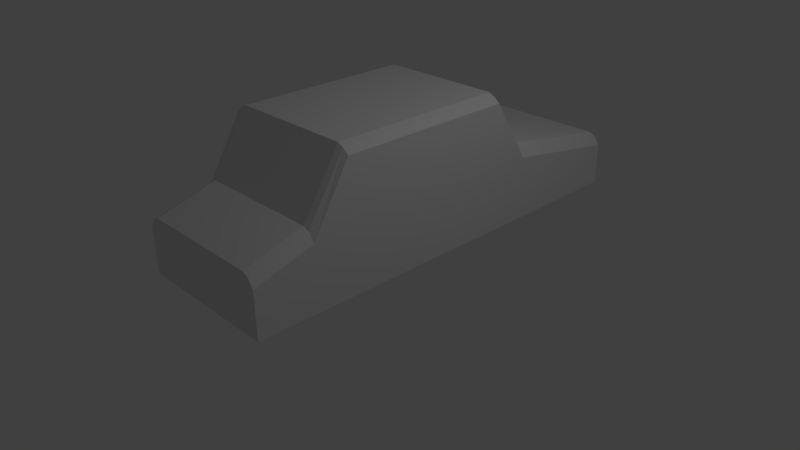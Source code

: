 # Source: Car01.blend  (saved by Blender 2.77.0; exported with 4.5.12 LTS)
import bpy
from mathutils import Matrix  # noqa: F401  (used for matrix-valued properties, if any)

bpy.ops.wm.read_factory_settings(use_empty=True)
scene = bpy.context.scene
scene.name = 'Scene'

# ---- collections
col_collection_1 = bpy.data.collections.new('Collection 1'); scene.collection.children.link(col_collection_1)

# ---- materials (node trees are filled in below, after node groups)
mat_material = bpy.data.materials.new('Material')
mat_material.alpha_threshold = 0.0
mat_material.use_transparent_shadow = False
mat_material.roughness = 0.5

# ---- material node trees

# ---- world
world_world = bpy.data.worlds.new('World'); scene.world = world_world
world_world.color = (0.05088, 0.05088, 0.05088)
world_world.use_sun_shadow = False
world_world.sun_shadow_jitter_overblur = 0.0
world_world.cycles.sampling_method = 'MANUAL'

# ---- cameras
cam_camera = bpy.data.cameras.new('Camera')
cam_camera.clip_end = 100.0
cam_camera.lens = 35.0
cam_camera.sensor_width = 32.0
cam_camera.sensor_height = 18.0
cam_camera.ortho_scale = 7.314
cam_camera.dof.focus_distance = 0.0
cam_camera.dof.aperture_fstop = 128.0

# ---- lights
light_lamp = bpy.data.lights.new('Lamp', 'POINT')
light_lamp.transmission_factor = 0.0
light_lamp.cutoff_distance = 30.0
light_lamp.energy = 100.0
light_lamp.shadow_buffer_clip_start = 1.001
light_lamp.shadow_soft_size = 0.1
light_lamp.shadow_maximum_resolution = 0.006
light_lamp.use_absolute_resolution = True

# ---- meshes
me_cube_001 = bpy.data.meshes.new('Cube.001')
me_cube_001.from_pydata([(-1.0, -2.47, 0.2937), (-1.0, -2.47, 0.911), (-1.0, 3.355, 0.2937), (-1.0, 3.355, 0.8544), (1.0, -2.47, 0.2924), (1.0, -2.47, 0.911), (1.0, 3.355, 0.2924), (1.0, 3.355, 0.8544), (-1.0, -1.685, 1.14), (-1.0, -1.177, 1.98), (-1.0, 1.177, 1.98), (-1.0, 1.685, 1.14), (1.0, 1.685, 1.14), (1.0, 1.177, 1.98), (1.0, -1.177, 1.98), (1.0, -1.685, 1.14), (-0.8378, 3.355, 1.007), (0.8378, 3.355, 1.007), (0.8378, -2.47, 1.064), (-0.8378, -2.47, 1.064), (0.8378, -1.685, 1.292), (-0.8378, -1.685, 1.292), (0.8378, -1.177, 2.085), (-0.8378, -1.177, 2.085), (0.8378, 1.177, 2.085), (-0.8378, 1.177, 2.085), (0.8378, 1.685, 1.292), (-0.8378, 1.685, 1.292), (-0.9189, -2.47, 1.03), (-0.9189, -1.685, 1.259), (-0.9189, -1.177, 2.047), (-0.9189, 1.177, 2.047), (-0.9189, 1.685, 1.259), (-0.9189, 3.355, 0.9731), (0.9189, 3.355, 0.9731), (0.9189, -2.47, 1.03), (0.9189, -1.685, 1.259), (0.9189, -1.177, 2.047), (0.9189, 1.177, 2.047), (0.9189, 1.685, 1.259), (1.0, -1.499, 1.2), (1.0, -1.102, 1.892), (1.0, -1.111, 1.197), (-1.0, -1.499, 1.2), (-1.0, -1.102, 1.892), (-1.0, -1.111, 1.197), (1.0, -0.9937, 1.896), (-1.0, -0.9937, 1.896), (1.0, -0.996, 1.206), (1.0, -0.08948, 1.892), (1.0, -0.09243, 1.203), (-1.0, -0.996, 1.206), (-1.0, -0.08948, 1.892), (-1.0, -0.09243, 1.203), (-1.0, 0.02392, 1.9), (1.0, 0.02392, 1.9), (1.0, 0.02236, 1.203), (1.0, 1.117, 1.897), (1.0, 1.494, 1.206), (-1.0, 0.02236, 1.203), (-1.0, 1.117, 1.897), (-1.0, 1.494, 1.206), (-0.8378, 1.231, 2.0), (0.8378, -1.231, 2.0), (0.8378, 1.231, 2.0), (-0.8378, -1.231, 2.0)], [], [(18, 19, 28, 1, 0, 4, 5, 35), (32, 33, 3, 11), (28, 29, 8, 1), (29, 30, 9, 8), (30, 31, 10, 9), (31, 32, 11, 10), (7, 12, 58, 56, 50, 48, 42, 40, 15, 5, 4, 6), (1, 8, 43, 45, 51, 53, 59, 61, 11, 3, 2, 0), (38, 39, 26, 64, 24), (24, 64, 62, 25), (37, 38, 24, 22), (22, 24, 25, 23), (36, 37, 22, 63, 20), (20, 63, 65, 21), (35, 36, 20, 18), (18, 20, 21, 19), (39, 34, 17, 26), (26, 17, 16, 27), (16, 17, 34, 7, 6, 2, 3, 33), (25, 62, 27, 32, 31), (23, 25, 31, 30), (21, 65, 23, 30, 29), (19, 21, 29, 28), (27, 16, 33, 32), (12, 7, 34, 39), (5, 15, 36, 35), (15, 14, 37, 36), (14, 13, 38, 37), (13, 12, 39, 38), (0, 2, 6, 4), (15, 40, 41, 46, 13, 14), (41, 40, 42), (10, 47, 44, 43, 8, 9), (43, 44, 45), (42, 48, 46, 41), (46, 49, 55, 13), (49, 46, 48, 50), (10, 54, 52, 47), (47, 52, 53, 51), (51, 45, 44, 47), (50, 56, 55, 49), (55, 57, 58, 12, 13), (58, 57, 55, 56), (11, 61, 60, 54, 10), (54, 60, 61, 59), (59, 53, 52, 54), (62, 64, 26, 27), (65, 63, 22, 23)])
_uv = me_cube_001.uv_layers.new(name='UVMap')
_uv.uv.foreach_set('vector', [0.6596, 0.7258, 0.6596, 0.7676, 0.6588, 0.7696, 0.6559, 0.7716, 0.6411, 0.7716, 0.641, 0.7218, 0.6559, 0.7218, 0.6588, 0.7238, 0.56, 0.7176, 0.5639, 0.702, 0.5659, 0.702, 0.562, 0.7176, 0.5639, 0.7877, 0.56, 0.7722, 0.562, 0.7722, 0.5659, 0.7877, 0.5663, 0.7696, 0.5902, 0.7696, 0.5886, 0.7716, 0.5634, 0.7716, 0.4609, 0.7218, 0.4609, 0.7804, 0.4588, 0.7804, 0.4588, 0.7218, 0.5242, 0.7696, 0.5481, 0.7696, 0.551, 0.7716, 0.5258, 0.7716, 0.5293, 0.7877, 0.5254, 0.7722, 0.5243, 0.7691, 0.5244, 0.7452, 0.5244, 0.7434, 0.5243, 0.7287, 0.5245, 0.7269, 0.5244, 0.7206, 0.5254, 0.7176, 0.5293, 0.702, 0.5398, 0.702, 0.5398, 0.7877, 0.5659, 0.7877, 0.562, 0.7722, 0.561, 0.7691, 0.5611, 0.7629, 0.5609, 0.761, 0.561, 0.7464, 0.561, 0.7445, 0.5609, 0.7207, 0.562, 0.7176, 0.5659, 0.702, 0.5763, 0.702, 0.5763, 0.7877, 0.5242, 0.7238, 0.5481, 0.7238, 0.5473, 0.7258, 0.5258, 0.7258, 0.5233, 0.7258, 0.5233, 0.7258, 0.5258, 0.7258, 0.5258, 0.7676, 0.5233, 0.7676, 0.5087, 0.7218, 0.5087, 0.7804, 0.5066, 0.7804, 0.5066, 0.7218, 0.5066, 0.7218, 0.5066, 0.7804, 0.463, 0.7804, 0.463, 0.7218, 0.5663, 0.7238, 0.5902, 0.7238, 0.5911, 0.7258, 0.5886, 0.7258, 0.5671, 0.7258, 0.05109, 0.4472, 0.1511, 0.4472, 0.1511, 0.6419, 0.05109, 0.6419, 0.6286, 0.7676, 0.6036, 0.7676, 0.6036, 0.7656, 0.6286, 0.7656, 0.6286, 0.7656, 0.6036, 0.7656, 0.6036, 0.7238, 0.6286, 0.7238, 0.6007, 0.7318, 0.5844, 0.7318, 0.5844, 0.7305, 0.6007, 0.7305, 0.6007, 0.7305, 0.5844, 0.7305, 0.5844, 0.7033, 0.6007, 0.7033, 0.5965, 0.7422, 0.5965, 0.7693, 0.596, 0.7706, 0.5941, 0.7719, 0.5844, 0.7719, 0.5845, 0.7395, 0.5941, 0.7395, 0.596, 0.7409, 0.5233, 0.7676, 0.5258, 0.7676, 0.5473, 0.7676, 0.5481, 0.7696, 0.5242, 0.7696, 0.463, 0.7218, 0.463, 0.7804, 0.4609, 0.7804, 0.4609, 0.7218, 0.5671, 0.7676, 0.5886, 0.7676, 0.5911, 0.7676, 0.5902, 0.7696, 0.5663, 0.7696, 0.6286, 0.7238, 0.6036, 0.7238, 0.6036, 0.7218, 0.6286, 0.7218, 0.6007, 0.7033, 0.5844, 0.7033, 0.5844, 0.702, 0.6007, 0.702, 0.5254, 0.7722, 0.5293, 0.7877, 0.5273, 0.7877, 0.5234, 0.7722, 0.5293, 0.702, 0.5254, 0.7176, 0.5234, 0.7176, 0.5273, 0.702, 0.5634, 0.7218, 0.5886, 0.7218, 0.5902, 0.7238, 0.5663, 0.7238, 0.5108, 0.7218, 0.5108, 0.7804, 0.5087, 0.7804, 0.5087, 0.7218, 0.5258, 0.7218, 0.551, 0.7218, 0.5481, 0.7238, 0.5242, 0.7238, 0.4613, 0.7994, 0.4613, 0.6997, 0.5006, 0.6997, 0.5006, 0.7994, 0.5254, 0.7176, 0.5244, 0.7206, 0.5128, 0.727, 0.5127, 0.7288, 0.5113, 0.7639, 0.5113, 0.7258, 0.05426, 0.5027, 0.138, 0.4565, 0.1384, 0.5016, 0.5479, 0.7258, 0.5493, 0.761, 0.5494, 0.7627, 0.561, 0.7691, 0.562, 0.7722, 0.5479, 0.7639, 0.1491, 0.6377, 0.06528, 0.5915, 0.1494, 0.5926, 0.5245, 0.7269, 0.5243, 0.7287, 0.5127, 0.7288, 0.5128, 0.727, 0.5127, 0.7288, 0.5128, 0.7434, 0.5126, 0.7453, 0.5113, 0.7639, 0.05426, 0.6203, 0.05375, 0.5152, 0.1373, 0.515, 0.1377, 0.62, 0.5479, 0.7258, 0.5492, 0.7445, 0.5494, 0.7463, 0.5493, 0.761, 0.06477, 0.579, 0.06528, 0.4739, 0.1487, 0.4742, 0.1483, 0.5792, 0.5609, 0.761, 0.5611, 0.7629, 0.5494, 0.7627, 0.5493, 0.761, 0.5244, 0.7434, 0.5244, 0.7452, 0.5126, 0.7453, 0.5128, 0.7434, 0.5126, 0.7453, 0.5127, 0.763, 0.5243, 0.7691, 0.5254, 0.7722, 0.5113, 0.7639, 0.1373, 0.6511, 0.05355, 0.6074, 0.0533, 0.4803, 0.1377, 0.4802, 0.562, 0.7176, 0.5609, 0.7207, 0.5493, 0.7268, 0.5492, 0.7445, 0.5479, 0.7258, 0.06432, 0.6232, 0.06457, 0.4962, 0.1483, 0.4524, 0.1487, 0.6234, 0.561, 0.7445, 0.561, 0.7464, 0.5494, 0.7463, 0.5492, 0.7445, 0.05237, 0.6434, 0.05237, 0.4487, 0.1524, 0.4487, 0.1524, 0.6434, 0.5886, 0.7676, 0.5886, 0.7258, 0.5911, 0.7258, 0.5911, 0.7676])
me_cube_001.materials.append(mat_material)
me_cube_001.use_remesh_preserve_volume = False
me_cube_001.use_remesh_preserve_attributes = False
me_cube_001.use_mirror_vertex_groups = False
me_cube_001.update()

# ---- objects
ob_cube = bpy.data.objects.new('Cube', me_cube_001)
ob_lamp = bpy.data.objects.new('Lamp', light_lamp)
ob_camera = bpy.data.objects.new('Camera', cam_camera)

# ---- transforms, parenting, visibility, modifiers, constraints
ob_cube.location = (0.0, 0.0, 0.0)
ob_cube.lineart.crease_threshold = 0.0
ob_lamp.location = (4.076, 1.005, 5.904)
ob_lamp.rotation_euler = (0.6503, 0.05522, 1.866)
ob_lamp.lock_rotations_4d = False
ob_lamp.empty_display_type = 'ARROWS'
ob_lamp.color = (0.0, 0.0, 0.0, 0.0)
ob_lamp.lineart.crease_threshold = 0.0
ob_camera.location = (7.481, -6.508, 5.344)
ob_camera.rotation_euler = (1.109, 0.01082, 0.8149)
ob_camera.lock_rotations_4d = False
ob_camera.empty_display_type = 'ARROWS'
ob_camera.color = (0.0, 0.0, 0.0, 0.0)
ob_camera.display_type = 'WIRE'
ob_camera.lineart.crease_threshold = 0.0

# ---- collection membership
col_collection_1.objects.link(ob_cube)
col_collection_1.objects.link(ob_lamp)
col_collection_1.objects.link(ob_camera)

# ---- scene / render settings (as saved in the file)
scene.camera = ob_camera
scene.frame_start = 1; scene.frame_end = 250; scene.frame_set(1)
scene.render.engine = 'BLENDER_EEVEE_NEXT'
scene.render.resolution_percentage = 50
scene.render.dither_intensity = 0.0
scene.cycles.use_denoising = False
scene.cycles.samples = 128
scene.cycles.sampling_pattern = 'TABULATED_SOBOL'
scene.cycles.light_sampling_threshold = 0.0
scene.cycles.use_adaptive_sampling = False
scene.cycles.use_light_tree = False
scene.cycles.blur_glossy = 0.0
scene.cycles.sample_clamp_indirect = 0.0
scene.view_settings.view_transform = 'Standard'
bpy.context.view_layer.update()

